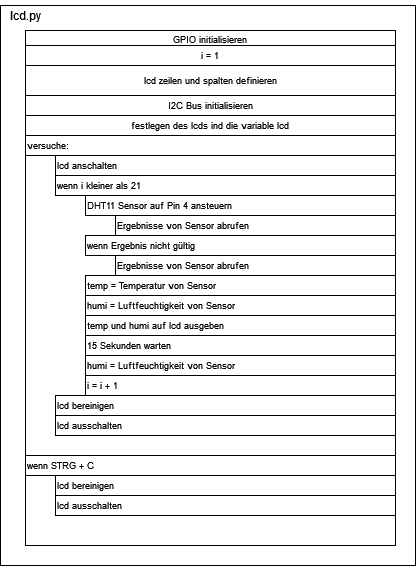

The diagram above was exported from draw.io. Its source (the exported page's mxGraphModel, read from the mxfile embedded in the PNG):
<mxGraphModel dx="1185" dy="627" grid="1" gridSize="10" guides="1" tooltips="1" connect="1" arrows="1" fold="1" page="1" pageScale="1" pageWidth="850" pageHeight="1100" math="0" shadow="0">
  <root>
    <mxCell id="0" />
    <mxCell id="1" parent="0" />
    <mxCell id="Cdy6rL12NK_S3go6fSEL-68" value="" style="rounded=0;whiteSpace=wrap;html=1;fontSize=9;fillColor=default;" vertex="1" parent="1">
      <mxGeometry x="185" y="10" width="415" height="560" as="geometry" />
    </mxCell>
    <mxCell id="Cdy6rL12NK_S3go6fSEL-1" value="" style="whiteSpace=wrap;html=1;" vertex="1" parent="1">
      <mxGeometry x="210" y="35" width="370" height="515" as="geometry" />
    </mxCell>
    <mxCell id="Cdy6rL12NK_S3go6fSEL-2" value="GPIO initialisieren" style="rounded=0;whiteSpace=wrap;html=1;fillColor=default;horizontal=1;fontSize=9;spacing=0;fontStyle=0;labelPosition=center;verticalLabelPosition=middle;align=center;verticalAlign=bottom;" vertex="1" parent="1">
      <mxGeometry x="210" y="35" width="370" height="15" as="geometry" />
    </mxCell>
    <mxCell id="Cdy6rL12NK_S3go6fSEL-3" value="lcd.py" style="text;html=1;align=center;verticalAlign=middle;resizable=0;points=[];autosize=1;strokeColor=none;fillColor=none;" vertex="1" parent="1">
      <mxGeometry x="185" y="5" width="50" height="30" as="geometry" />
    </mxCell>
    <mxCell id="Cdy6rL12NK_S3go6fSEL-4" value="lcd zeilen und spalten definieren" style="rounded=0;whiteSpace=wrap;html=1;fontSize=9;fillColor=default;" vertex="1" parent="1">
      <mxGeometry x="210" y="70" width="370" height="30" as="geometry" />
    </mxCell>
    <mxCell id="Cdy6rL12NK_S3go6fSEL-5" value="I2C Bus initialisieren" style="rounded=0;whiteSpace=wrap;html=1;fontSize=9;fillColor=default;" vertex="1" parent="1">
      <mxGeometry x="210" y="100" width="370" height="20" as="geometry" />
    </mxCell>
    <mxCell id="Cdy6rL12NK_S3go6fSEL-10" value="i = 1" style="rounded=0;whiteSpace=wrap;html=1;fontSize=9;fillColor=default;" vertex="1" parent="1">
      <mxGeometry x="210" y="50" width="370" height="20" as="geometry" />
    </mxCell>
    <mxCell id="Cdy6rL12NK_S3go6fSEL-27" value="festlegen des lcds ind die variable lcd" style="rounded=0;whiteSpace=wrap;html=1;fontSize=9;fillColor=default;" vertex="1" parent="1">
      <mxGeometry x="210" y="120" width="370" height="20" as="geometry" />
    </mxCell>
    <mxCell id="Cdy6rL12NK_S3go6fSEL-28" value="versuche:" style="rounded=0;whiteSpace=wrap;html=1;fontSize=9;fillColor=default;align=left;" vertex="1" parent="1">
      <mxGeometry x="210" y="140" width="370" height="20" as="geometry" />
    </mxCell>
    <mxCell id="Cdy6rL12NK_S3go6fSEL-29" value="lcd anschalten" style="rounded=0;whiteSpace=wrap;html=1;fontSize=9;fillColor=default;align=left;" vertex="1" parent="1">
      <mxGeometry x="240" y="160" width="340" height="20" as="geometry" />
    </mxCell>
    <mxCell id="Cdy6rL12NK_S3go6fSEL-52" value="lcd ausschalten" style="rounded=0;whiteSpace=wrap;html=1;fontSize=9;fillColor=default;align=left;" vertex="1" parent="1">
      <mxGeometry x="240" y="500" width="340" height="20" as="geometry" />
    </mxCell>
    <mxCell id="Cdy6rL12NK_S3go6fSEL-53" value="lcd bereinigen" style="rounded=0;whiteSpace=wrap;html=1;fontSize=9;fillColor=default;align=left;" vertex="1" parent="1">
      <mxGeometry x="240" y="480" width="340" height="20" as="geometry" />
    </mxCell>
    <mxCell id="Cdy6rL12NK_S3go6fSEL-54" value="wenn STRG + C" style="rounded=0;whiteSpace=wrap;html=1;fontSize=9;fillColor=default;align=left;" vertex="1" parent="1">
      <mxGeometry x="210" y="460" width="370" height="20" as="geometry" />
    </mxCell>
    <mxCell id="Cdy6rL12NK_S3go6fSEL-55" value="lcd ausschalten" style="rounded=0;whiteSpace=wrap;html=1;fontSize=9;fillColor=default;align=left;" vertex="1" parent="1">
      <mxGeometry x="240" y="420" width="340" height="20" as="geometry" />
    </mxCell>
    <mxCell id="Cdy6rL12NK_S3go6fSEL-56" value="lcd bereinigen" style="rounded=0;whiteSpace=wrap;html=1;fontSize=9;fillColor=default;align=left;" vertex="1" parent="1">
      <mxGeometry x="240" y="400" width="340" height="20" as="geometry" />
    </mxCell>
    <mxCell id="Cdy6rL12NK_S3go6fSEL-57" value="i = i + 1" style="rounded=0;whiteSpace=wrap;html=1;fontSize=9;fillColor=default;align=left;" vertex="1" parent="1">
      <mxGeometry x="270" y="380" width="310" height="20" as="geometry" />
    </mxCell>
    <mxCell id="Cdy6rL12NK_S3go6fSEL-58" value="humi = Luftfeuchtigkeit von Sensor" style="rounded=0;whiteSpace=wrap;html=1;fontSize=9;fillColor=default;align=left;" vertex="1" parent="1">
      <mxGeometry x="270" y="360" width="310" height="20" as="geometry" />
    </mxCell>
    <mxCell id="Cdy6rL12NK_S3go6fSEL-59" value="15 Sekunden warten" style="rounded=0;whiteSpace=wrap;html=1;fontSize=9;fillColor=default;align=left;" vertex="1" parent="1">
      <mxGeometry x="270" y="340" width="310" height="20" as="geometry" />
    </mxCell>
    <mxCell id="Cdy6rL12NK_S3go6fSEL-60" value="temp und humi auf lcd ausgeben" style="rounded=0;whiteSpace=wrap;html=1;fontSize=9;fillColor=default;align=left;" vertex="1" parent="1">
      <mxGeometry x="270" y="320" width="310" height="20" as="geometry" />
    </mxCell>
    <mxCell id="Cdy6rL12NK_S3go6fSEL-61" value="humi = Luftfeuchtigkeit von Sensor" style="rounded=0;whiteSpace=wrap;html=1;fontSize=9;fillColor=default;align=left;" vertex="1" parent="1">
      <mxGeometry x="270" y="300" width="310" height="20" as="geometry" />
    </mxCell>
    <mxCell id="Cdy6rL12NK_S3go6fSEL-62" value="temp = Temperatur von Sensor" style="rounded=0;whiteSpace=wrap;html=1;fontSize=9;fillColor=default;align=left;" vertex="1" parent="1">
      <mxGeometry x="270" y="280" width="310" height="20" as="geometry" />
    </mxCell>
    <mxCell id="Cdy6rL12NK_S3go6fSEL-63" value="Ergebnisse von Sensor abrufen" style="rounded=0;whiteSpace=wrap;html=1;fontSize=9;fillColor=default;align=left;" vertex="1" parent="1">
      <mxGeometry x="300" y="260" width="280" height="20" as="geometry" />
    </mxCell>
    <mxCell id="Cdy6rL12NK_S3go6fSEL-64" value="wenn Ergebnis nicht gültig" style="rounded=0;whiteSpace=wrap;html=1;fontSize=9;fillColor=default;align=left;" vertex="1" parent="1">
      <mxGeometry x="270" y="240" width="310" height="20" as="geometry" />
    </mxCell>
    <mxCell id="Cdy6rL12NK_S3go6fSEL-65" value="Ergebnisse von Sensor abrufen" style="rounded=0;whiteSpace=wrap;html=1;fontSize=9;fillColor=default;align=left;" vertex="1" parent="1">
      <mxGeometry x="300" y="220" width="280" height="20" as="geometry" />
    </mxCell>
    <mxCell id="Cdy6rL12NK_S3go6fSEL-66" value="DHT11 Sensor auf Pin 4 ansteuern" style="rounded=0;whiteSpace=wrap;html=1;fontSize=9;fillColor=default;align=left;" vertex="1" parent="1">
      <mxGeometry x="270" y="200" width="310" height="20" as="geometry" />
    </mxCell>
    <mxCell id="Cdy6rL12NK_S3go6fSEL-67" value="wenn i kleiner als 21" style="rounded=0;whiteSpace=wrap;html=1;fontSize=9;fillColor=default;align=left;" vertex="1" parent="1">
      <mxGeometry x="240" y="180" width="340" height="20" as="geometry" />
    </mxCell>
  </root>
</mxGraphModel>